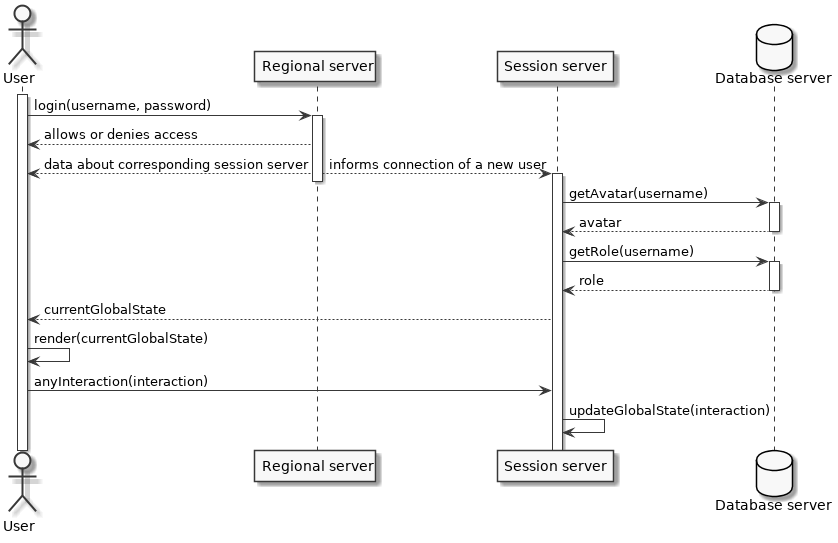

The diagram above was rendered by PlantUML. Its source (embedded in the PNG):
@startuml
    !pragma teoz true
    skinparam backgroundColor transparent
    skinparam monochrome true

    actor User
    participant "Regional server"
    participant "Session server"
    database "Database server"

    activate User

    User -> "Regional server" ++: login(username, password)
    User <-- "Regional server": allows or denies access
    
    User <-- "Regional server": data about corresponding session server
    & "Regional server" --> "Session server" ++ : informs connection of a new user
    deactivate "Regional server"

    "Session server" -> "Database server" ++: getAvatar(username)
    return avatar
    "Session server" -> "Database server" ++: getRole(username)
    return role

    User <-- "Session server": currentGlobalState
    User -> User: render(currentGlobalState)
    User -> "Session server": anyInteraction(interaction)
    "Session server" -> "Session server": updateGlobalState(interaction)
    

    

@enduml